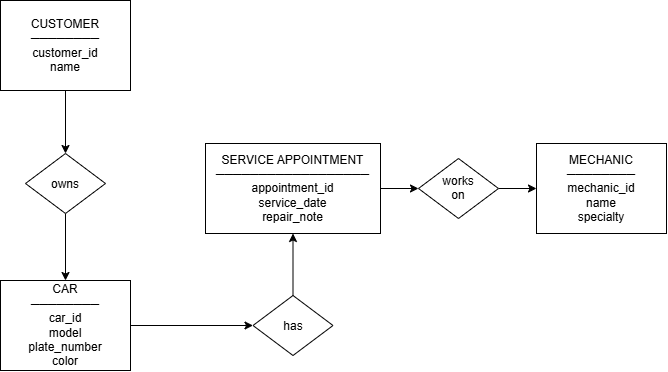

The diagram above was exported from draw.io. Its source (the exported page's mxGraphModel, read from the mxfile embedded in the PNG):
<mxGraphModel dx="860" dy="473" grid="1" gridSize="10" guides="1" tooltips="1" connect="1" arrows="1" fold="1" page="1" pageScale="1" pageWidth="850" pageHeight="1100" math="0" shadow="0">
  <root>
    <mxCell id="0" />
    <mxCell id="1" parent="0" />
    <mxCell id="Rdltmru3HPR1a98e9EsZ-4" parent="1" style="rounded=0;whiteSpace=wrap;html=1;" value="&lt;div&gt;MECHANIC&lt;/div&gt;&lt;div&gt;────────&lt;/div&gt;&lt;div&gt;mechanic_id&lt;/div&gt;&lt;div&gt;name&lt;/div&gt;&lt;div&gt;specialty&lt;/div&gt;" vertex="1">
      <mxGeometry height="90" width="130" x="666" y="233" as="geometry" />
    </mxCell>
    <mxCell id="8xgavdqkI5KpcslWmHPy-9" edge="1" parent="1" source="8xgavdqkI5KpcslWmHPy-1" style="edgeStyle=orthogonalEdgeStyle;rounded=0;orthogonalLoop=1;jettySize=auto;html=1;exitX=0.5;exitY=1;exitDx=0;exitDy=0;entryX=0.5;entryY=0;entryDx=0;entryDy=0;" target="8xgavdqkI5KpcslWmHPy-6">
      <mxGeometry relative="1" as="geometry" />
    </mxCell>
    <mxCell id="8xgavdqkI5KpcslWmHPy-1" parent="1" style="rounded=0;whiteSpace=wrap;html=1;" value="&lt;div&gt;CUSTOMER&lt;/div&gt;&lt;div&gt;────────&lt;/div&gt;&lt;div&gt;customer_id&lt;/div&gt;&lt;div&gt;name&lt;/div&gt;" vertex="1">
      <mxGeometry height="90" width="130" x="130" y="90" as="geometry" />
    </mxCell>
    <mxCell id="8xgavdqkI5KpcslWmHPy-11" edge="1" parent="1" source="8xgavdqkI5KpcslWmHPy-2" style="edgeStyle=orthogonalEdgeStyle;rounded=0;orthogonalLoop=1;jettySize=auto;html=1;entryX=0;entryY=0.5;entryDx=0;entryDy=0;" target="8xgavdqkI5KpcslWmHPy-8">
      <mxGeometry relative="1" as="geometry" />
    </mxCell>
    <mxCell id="8xgavdqkI5KpcslWmHPy-2" parent="1" style="rounded=0;whiteSpace=wrap;html=1;" value="&lt;div&gt;CAR&lt;/div&gt;&lt;div&gt;────────&lt;/div&gt;&lt;div&gt;car_id&lt;/div&gt;&lt;div&gt;model&lt;/div&gt;&lt;div&gt;plate_number&lt;/div&gt;&lt;div&gt;color&lt;/div&gt;" vertex="1">
      <mxGeometry height="90" width="130" x="130" y="370" as="geometry" />
    </mxCell>
    <mxCell id="8xgavdqkI5KpcslWmHPy-13" edge="1" parent="1" source="8xgavdqkI5KpcslWmHPy-3" style="edgeStyle=orthogonalEdgeStyle;rounded=0;orthogonalLoop=1;jettySize=auto;html=1;entryX=0;entryY=0.5;entryDx=0;entryDy=0;" target="8xgavdqkI5KpcslWmHPy-7">
      <mxGeometry relative="1" as="geometry" />
    </mxCell>
    <mxCell id="8xgavdqkI5KpcslWmHPy-3" parent="1" style="rounded=0;whiteSpace=wrap;html=1;" value="&lt;div&gt;SERVICE APPOINTMENT&lt;/div&gt;&lt;div&gt;──────────────────&lt;/div&gt;&lt;div&gt;appointment_id&lt;/div&gt;&lt;div&gt;service_date&lt;/div&gt;&lt;div&gt;repair_note&lt;/div&gt;" vertex="1">
      <mxGeometry height="90" width="175" x="335" y="233" as="geometry" />
    </mxCell>
    <mxCell id="8xgavdqkI5KpcslWmHPy-10" edge="1" parent="1" source="8xgavdqkI5KpcslWmHPy-6" style="edgeStyle=orthogonalEdgeStyle;rounded=0;orthogonalLoop=1;jettySize=auto;html=1;entryX=0.5;entryY=0;entryDx=0;entryDy=0;" target="8xgavdqkI5KpcslWmHPy-2">
      <mxGeometry relative="1" as="geometry" />
    </mxCell>
    <mxCell id="8xgavdqkI5KpcslWmHPy-6" parent="1" style="rhombus;whiteSpace=wrap;html=1;shapeInside=1;" value="&lt;div&gt;&lt;br&gt;&lt;/div&gt;&lt;div&gt;owns&lt;/div&gt;" vertex="1">
      <mxGeometry height="60" width="80" x="155" y="243" as="geometry" />
    </mxCell>
    <mxCell id="8xgavdqkI5KpcslWmHPy-14" edge="1" parent="1" source="8xgavdqkI5KpcslWmHPy-7" style="edgeStyle=orthogonalEdgeStyle;rounded=0;orthogonalLoop=1;jettySize=auto;html=1;entryX=0;entryY=0.5;entryDx=0;entryDy=0;" target="Rdltmru3HPR1a98e9EsZ-4">
      <mxGeometry relative="1" as="geometry" />
    </mxCell>
    <mxCell id="8xgavdqkI5KpcslWmHPy-7" parent="1" style="rhombus;whiteSpace=wrap;html=1;shapeInside=1;" value="works on" vertex="1">
      <mxGeometry height="60" width="80" x="548" y="248" as="geometry" />
    </mxCell>
    <mxCell id="8xgavdqkI5KpcslWmHPy-12" edge="1" parent="1" source="8xgavdqkI5KpcslWmHPy-8" style="edgeStyle=orthogonalEdgeStyle;rounded=0;orthogonalLoop=1;jettySize=auto;html=1;" target="8xgavdqkI5KpcslWmHPy-3" value="">
      <mxGeometry relative="1" as="geometry" />
    </mxCell>
    <mxCell id="8xgavdqkI5KpcslWmHPy-8" parent="1" style="rhombus;whiteSpace=wrap;html=1;shapeInside=1;" value="has" vertex="1">
      <mxGeometry height="60" width="80" x="382.5" y="385" as="geometry" />
    </mxCell>
  </root>
</mxGraphModel>